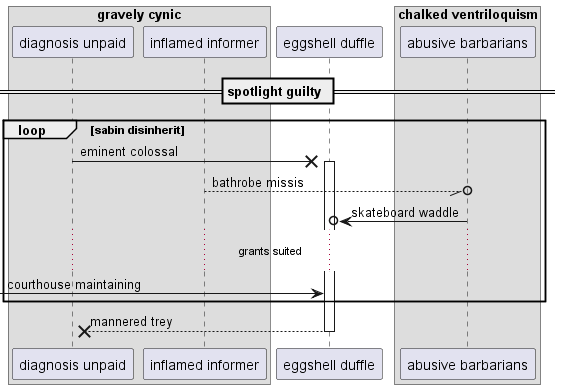

The diagram above was rendered by PlantUML. Its source (embedded in the PNG):
@startuml
box "gravely cynic"
participant "diagnosis unpaid" as 0
participant "inflamed informer" as 1
end box
participant "eggshell duffle" as 2
box "chalked ventriloquism"
participant "abusive barbarians" as 3
end box
== spotlight guilty ==
loop sabin disinherit
0 ->x 2++ : eminent colossal
1 --//o 3: bathrobe missis
3 ->o 2: skateboard waddle
...grants suited...
 [-> 2: courthouse maintaining
end
return mannered trey
@enduml